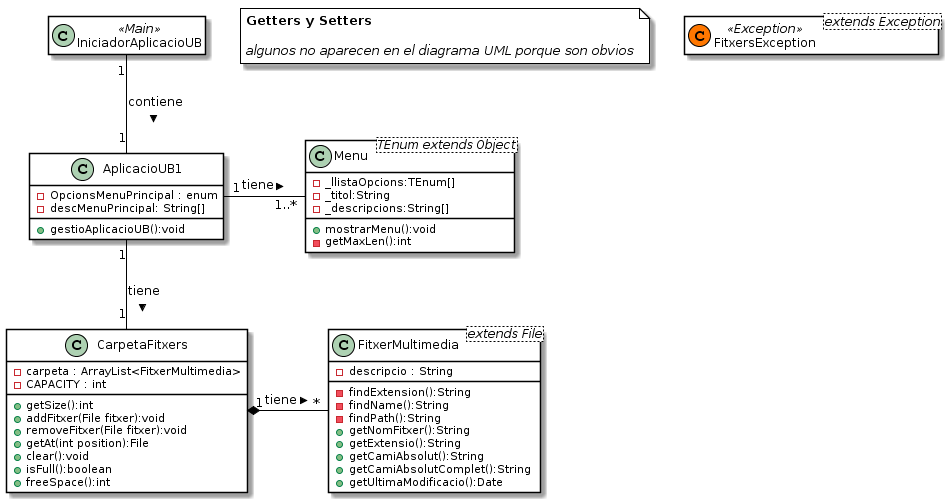

The diagram above was rendered by PlantUML. Its source (embedded in the PNG):
@startuml
skinparam class {
	BackgroundColor white
	ArrowColor black
	BorderColor black
	BackgroundColor<<Foo>> Wheat
	BorderColor<<Foo>> Tomato
}

skinparam note {
   BorderColor black
   BorderColor<<Foo>> Tomato
   BackgroundColor<<Foo>> Wheat
}

note as N1 #white
  <b>Getters y Setters</b>
  
  <i>algunos no aparecen en el diagrama UML porque son obvios</i>
end note

class CarpetaFitxers {
  - carpeta : ArrayList<FitxerMultimedia>
  - CAPACITY : int
  + getSize():int
  + addFitxer(File fitxer):void
  + removeFitxer(File fitxer):void
  + getAt(int position):File
  + clear():void
  + isFull():boolean
  + freeSpace():int
}

class FitxerMultimedia<extends File> {
  - descripcio : String
  - findExtension():String
  - findName():String
  - findPath():String
  + getNomFitxer():String
  + getExtensio():String
  + getCamiAbsolut():String
  + getCamiAbsolutComplet():String
  + getUltimaModificacio():Date
}

class Menu<TEnum extends Object> {
  - _llistaOpcions:TEnum[]
  - _titol:String
  - _descripcions:String[]
  + mostrarMenu():void
  - getMaxLen():int
}

class AplicacioUB1 {
  - OpcionsMenuPrincipal : enum
  - descMenuPrincipal: String[]
  + gestioAplicacioUB():void
}

class IniciadorAplicacioUB<<Main>> {
}

hide IniciadorAplicacioUB methods
hide IniciadorAplicacioUB attributes

class FitxersException<extends Exception><< (C,#FF7700) Exception >> {
}

hide FitxersException methods
hide FitxersException attributes

IniciadorAplicacioUB "1" -down- "1" AplicacioUB1 : contiene >
AplicacioUB1 "1" -right- "1..*" Menu : tiene >
AplicacioUB1 "1" -down- "1" CarpetaFitxers : tiene >
CarpetaFitxers "1" *- "*" FitxerMultimedia : tiene >
@enduml